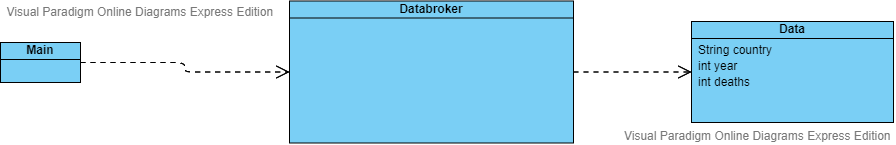

The diagram above was exported from draw.io. Its source (the exported page's mxGraphModel, read from the mxfile embedded in the PNG):
<mxGraphModel version="20200922" sfct="FOxcdfDpaWKjs25ZlgVMX6039QAiYRPnJIBeHNStCwokTv14qbyULuG7h8Ermz" diagramType="ClassDiagram" vpId="BItS8q6CuUje0wA1" gridEnabled="false" gridColor="#d0d0d0" gridSize="10" guidesEnabled="true" textAutoFontSize="false" shapeCaptionAutoFontSize="false" fitTextToContent="false" pageVisible="true" page="1" fixedPaging="undefined" pageWidth="1169" pageHeight="827" connectionArrowsEnabled="true" connectionPointsEnabled="true" mathEnabled="false" shadowVisible="false" connectorAlwaysOnTop="true">
  <root>
    <UserObject label="" modelVpId="SItS8q6CuUje0wAx" vpId="SItS8q6CuUje0wAy" id="0">
      <mxCell />
    </UserObject>
    <UserObject label="" modelVpId="KItS8q6CuUje0wAz" vpId="KItS8q6CuUje0wA0" id="1">
      <mxCell parent="0" />
    </UserObject>
    <UserObject label="Data" vpId="l0788q6CuUje0wAV" modelUuid="d5ba6d5c-3cdc-4934-b842-da61cbc5cb6e" modelVpId="l0788q6CuUje0wAW" id="2">
      <attributes>
        <Attribute signature="String country" vpId="CItS8q6CuUje0wAr" modelVpId="CItS8q6CuUje0wAs" />
        <Attribute signature="int year" vpId="CItS8q6CuUje0wAt" modelVpId="CItS8q6CuUje0wAu" />
        <Attribute signature="int deaths" vpId="CItS8q6CuUje0wAv" modelVpId="CItS8q6CuUje0wAw" />
      </attributes>
      <mxCell style="shape=xNATT;fillColor=#7ACFF5;verticalAlign=top;spacingTop=-6" vertex="1" parent="1">
        <mxGeometry x="787" y="211" width="202" height="101" as="geometry" />
      </mxCell>
    </UserObject>
    <UserObject label="Databroker" vpId="NHRC8q6CuUje0wAd" modelUuid="f5e8ed5a-f019-41fe-a1b7-73092b897964" modelVpId="NHRC8q6CuUje0wAe" id="6">
      <mxCell style="shape=xNATT;fillColor=#7ACFF5;verticalAlign=top;spacingTop=-6" vertex="1" parent="1">
        <mxGeometry x="385" y="190.5" width="284" height="142" as="geometry" />
      </mxCell>
    </UserObject>
    <UserObject label="" vpId="VTlC8q6CuUje0wAf" modelUuid="d1de20a1-4b91-45c8-8d0f-126ab1025896" modelVpId="1TlC8q6CuUje0wAg" id="7">
      <mxCell style="shape=cPwPtRPtYy;edgeStyle=orthogonalEdgeStyle;" edge="1" source="6" target="2" parent="1">
        <mxGeometry width="100" relative="1" as="geometry">
          <mxPoint as="sourcePoint" />
          <mxPoint x="785" y="217" as="targetPoint" />
          <mxPoint x="728" y="262" as="edgeLabelOffset" />
        </mxGeometry>
        <Array as="absPoints">
          <mxPoint x="669" y="262" />
          <mxPoint x="787" y="262" />
        </Array>
      </mxCell>
    </UserObject>
    <UserObject label="Main" vpId="uiNC8q6CuUje0wAh" modelUuid="a1920559-b78e-4f82-b131-a4b94775daf6" modelVpId="eiNC8q6CuUje0wAi" id="8">
      <mxCell style="shape=xNATT;fillColor=#7ACFF5;verticalAlign=top;spacingTop=-6" vertex="1" parent="1">
        <mxGeometry x="96" y="232" width="80" height="40" as="geometry" />
      </mxCell>
    </UserObject>
    <UserObject label="" vpId="cZ9C8q6CuUje0wAj" modelUuid="152b7483-bf76-40ec-b1c1-9d2fc389a00a" modelVpId="cZ9C8q6CuUje0wAk" id="9">
      <mxCell style="shape=cPwPtRPtYy;edgeStyle=orthogonalEdgeStyle;" edge="1" source="8" target="6" parent="1">
        <mxGeometry width="100" relative="1" as="geometry">
          <mxPoint as="sourcePoint" />
          <mxPoint x="402" y="249" as="targetPoint" />
          <mxPoint x="281" y="257" as="edgeLabelOffset" />
        </mxGeometry>
        <Array as="absPoints">
          <mxPoint x="176" y="252" />
          <mxPoint x="281" y="252" />
          <mxPoint x="281" y="262" />
          <mxPoint x="385" y="262" />
        </Array>
      </mxCell>
    </UserObject>
  </root>
  <PaletteTabs>
    <Item tab="palette-tab-shapes" />
  </PaletteTabs>
  <LibraryIds>
    <Item id="d95a0771-9315-4b72-875b-39e7764fd288" />
  </LibraryIds>
</mxGraphModel>